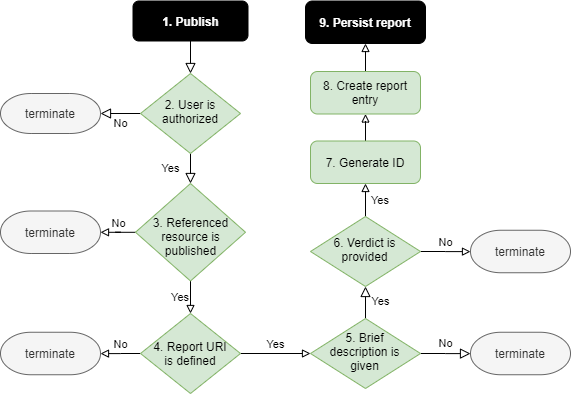

The diagram above was exported from draw.io. Its source (the exported page's mxGraphModel, read from the mxfile embedded in the PNG):
<mxGraphModel dx="925" dy="483" grid="1" gridSize="10" guides="1" tooltips="1" connect="1" arrows="1" fold="1" page="1" pageScale="1" pageWidth="827" pageHeight="1169" math="0" shadow="0">
  <root>
    <mxCell id="WIyWlLk6GJQsqaUBKTNV-0" />
    <mxCell id="WIyWlLk6GJQsqaUBKTNV-1" parent="WIyWlLk6GJQsqaUBKTNV-0" />
    <mxCell id="WIyWlLk6GJQsqaUBKTNV-2" value="" style="rounded=0;html=1;jettySize=auto;orthogonalLoop=1;fontSize=11;endArrow=block;endFill=0;endSize=8;strokeWidth=1;shadow=0;labelBackgroundColor=none;edgeStyle=orthogonalEdgeStyle;" parent="WIyWlLk6GJQsqaUBKTNV-1" source="WIyWlLk6GJQsqaUBKTNV-3" target="WIyWlLk6GJQsqaUBKTNV-6" edge="1">
      <mxGeometry relative="1" as="geometry" />
    </mxCell>
    <mxCell id="WIyWlLk6GJQsqaUBKTNV-3" value="1. Publish" style="rounded=1;whiteSpace=wrap;html=1;fontSize=12;glass=0;strokeWidth=1;shadow=0;fillColor=#000000;fontColor=#FFFFFF;fontStyle=1" parent="WIyWlLk6GJQsqaUBKTNV-1" vertex="1">
      <mxGeometry x="162.5" y="97.5" width="115" height="40" as="geometry" />
    </mxCell>
    <mxCell id="WIyWlLk6GJQsqaUBKTNV-4" value="Yes" style="rounded=0;html=1;jettySize=auto;orthogonalLoop=1;fontSize=11;endArrow=block;endFill=0;endSize=8;strokeWidth=1;shadow=0;labelBackgroundColor=none;edgeStyle=orthogonalEdgeStyle;" parent="WIyWlLk6GJQsqaUBKTNV-1" source="WIyWlLk6GJQsqaUBKTNV-6" target="8gCtKc0g6pTxrhbL79Ku-5" edge="1">
      <mxGeometry y="20" relative="1" as="geometry">
        <mxPoint as="offset" />
        <mxPoint x="220" y="300" as="targetPoint" />
      </mxGeometry>
    </mxCell>
    <mxCell id="WIyWlLk6GJQsqaUBKTNV-5" value="No" style="edgeStyle=orthogonalEdgeStyle;rounded=0;html=1;jettySize=auto;orthogonalLoop=1;fontSize=11;endArrow=block;endFill=0;endSize=8;strokeWidth=1;shadow=0;labelBackgroundColor=none;" parent="WIyWlLk6GJQsqaUBKTNV-1" source="WIyWlLk6GJQsqaUBKTNV-6" target="8gCtKc0g6pTxrhbL79Ku-1" edge="1">
      <mxGeometry y="10" relative="1" as="geometry">
        <mxPoint as="offset" />
        <mxPoint x="320" y="210" as="targetPoint" />
      </mxGeometry>
    </mxCell>
    <mxCell id="WIyWlLk6GJQsqaUBKTNV-6" value="2. User is authorized" style="rhombus;whiteSpace=wrap;html=1;shadow=0;fontFamily=Helvetica;fontSize=12;align=center;strokeWidth=1;spacing=6;spacingTop=-4;fillColor=#d5e8d4;strokeColor=#82b366;" parent="WIyWlLk6GJQsqaUBKTNV-1" vertex="1">
      <mxGeometry x="170" y="170" width="100" height="80" as="geometry" />
    </mxCell>
    <mxCell id="WIyWlLk6GJQsqaUBKTNV-8" value="Yes" style="rounded=0;html=1;jettySize=auto;orthogonalLoop=1;fontSize=11;endArrow=block;endFill=0;endSize=8;strokeWidth=1;shadow=0;labelBackgroundColor=none;edgeStyle=orthogonalEdgeStyle;" parent="WIyWlLk6GJQsqaUBKTNV-1" source="WIyWlLk6GJQsqaUBKTNV-10" target="cEBm6i5yJEyCzRRIeNER-0" edge="1">
      <mxGeometry x="-0.0476" y="15" relative="1" as="geometry">
        <mxPoint as="offset" />
        <mxPoint x="395" y="360" as="targetPoint" />
      </mxGeometry>
    </mxCell>
    <mxCell id="WIyWlLk6GJQsqaUBKTNV-9" value="No" style="edgeStyle=orthogonalEdgeStyle;rounded=0;html=1;jettySize=auto;orthogonalLoop=1;fontSize=11;endArrow=block;endFill=0;endSize=8;strokeWidth=1;shadow=0;labelBackgroundColor=none;" parent="WIyWlLk6GJQsqaUBKTNV-1" source="WIyWlLk6GJQsqaUBKTNV-10" target="8gCtKc0g6pTxrhbL79Ku-18" edge="1">
      <mxGeometry y="10" relative="1" as="geometry">
        <mxPoint as="offset" />
        <mxPoint x="500" y="455" as="targetPoint" />
      </mxGeometry>
    </mxCell>
    <mxCell id="WIyWlLk6GJQsqaUBKTNV-10" value="5. Brief description is given" style="rhombus;whiteSpace=wrap;html=1;shadow=0;fontFamily=Helvetica;fontSize=12;align=center;strokeWidth=1;spacing=0;spacingTop=2;spacingLeft=15;spacingRight=16;spacingBottom=6;fillColor=#d5e8d4;strokeColor=#82b366;" parent="WIyWlLk6GJQsqaUBKTNV-1" vertex="1">
      <mxGeometry x="340" y="415" width="110" height="70" as="geometry" />
    </mxCell>
    <mxCell id="8gCtKc0g6pTxrhbL79Ku-1" value="terminate" style="strokeWidth=1;html=1;shape=mxgraph.flowchart.terminator;whiteSpace=wrap;fillColor=#f5f5f5;strokeColor=#666666;fontColor=#333333;" parent="WIyWlLk6GJQsqaUBKTNV-1" vertex="1">
      <mxGeometry x="30" y="190" width="100" height="40" as="geometry" />
    </mxCell>
    <mxCell id="8gCtKc0g6pTxrhbL79Ku-17" style="edgeStyle=orthogonalEdgeStyle;rounded=0;orthogonalLoop=1;jettySize=auto;html=1;endArrow=block;endFill=0;" parent="WIyWlLk6GJQsqaUBKTNV-1" source="8gCtKc0g6pTxrhbL79Ku-3" target="8gCtKc0g6pTxrhbL79Ku-16" edge="1">
      <mxGeometry relative="1" as="geometry" />
    </mxCell>
    <mxCell id="8gCtKc0g6pTxrhbL79Ku-3" value="7. Generate ID" style="rounded=1;whiteSpace=wrap;html=1;absoluteArcSize=1;arcSize=14;strokeWidth=1;fillColor=#d5e8d4;strokeColor=#82b366;" parent="WIyWlLk6GJQsqaUBKTNV-1" vertex="1">
      <mxGeometry x="340" y="237.5" width="110" height="42.5" as="geometry" />
    </mxCell>
    <mxCell id="8gCtKc0g6pTxrhbL79Ku-8" value="No" style="edgeStyle=orthogonalEdgeStyle;rounded=0;orthogonalLoop=1;jettySize=auto;html=1;endArrow=block;endFill=0;labelPosition=center;verticalLabelPosition=top;align=center;verticalAlign=bottom;" parent="WIyWlLk6GJQsqaUBKTNV-1" source="8gCtKc0g6pTxrhbL79Ku-5" target="8gCtKc0g6pTxrhbL79Ku-7" edge="1">
      <mxGeometry relative="1" as="geometry" />
    </mxCell>
    <mxCell id="8gCtKc0g6pTxrhbL79Ku-11" value="Yes" style="edgeStyle=orthogonalEdgeStyle;rounded=0;orthogonalLoop=1;jettySize=auto;html=1;endArrow=block;endFill=0;labelPosition=left;verticalLabelPosition=middle;align=right;verticalAlign=middle;" parent="WIyWlLk6GJQsqaUBKTNV-1" source="8gCtKc0g6pTxrhbL79Ku-5" target="8gCtKc0g6pTxrhbL79Ku-10" edge="1">
      <mxGeometry relative="1" as="geometry" />
    </mxCell>
    <mxCell id="8gCtKc0g6pTxrhbL79Ku-5" value="3. Referenced resource is published" style="strokeWidth=1;html=1;shape=mxgraph.flowchart.decision;whiteSpace=wrap;spacing=3;spacingLeft=11;spacingRight=10;spacingTop=10;spacingBottom=2;fillColor=#d5e8d4;strokeColor=#82b366;" parent="WIyWlLk6GJQsqaUBKTNV-1" vertex="1">
      <mxGeometry x="165" y="280" width="110" height="97.5" as="geometry" />
    </mxCell>
    <mxCell id="8gCtKc0g6pTxrhbL79Ku-7" value="terminate" style="strokeWidth=1;html=1;shape=mxgraph.flowchart.terminator;whiteSpace=wrap;fillColor=#f5f5f5;strokeColor=#666666;fontColor=#333333;" parent="WIyWlLk6GJQsqaUBKTNV-1" vertex="1">
      <mxGeometry x="30" y="307.5" width="100" height="42.5" as="geometry" />
    </mxCell>
    <mxCell id="8gCtKc0g6pTxrhbL79Ku-13" value="No" style="edgeStyle=orthogonalEdgeStyle;rounded=0;orthogonalLoop=1;jettySize=auto;html=1;endArrow=block;endFill=0;labelPosition=center;verticalLabelPosition=top;align=center;verticalAlign=bottom;" parent="WIyWlLk6GJQsqaUBKTNV-1" source="8gCtKc0g6pTxrhbL79Ku-10" target="8gCtKc0g6pTxrhbL79Ku-12" edge="1">
      <mxGeometry relative="1" as="geometry" />
    </mxCell>
    <mxCell id="8gCtKc0g6pTxrhbL79Ku-14" value="Yes" style="edgeStyle=orthogonalEdgeStyle;rounded=0;orthogonalLoop=1;jettySize=auto;html=1;endArrow=block;endFill=0;labelPosition=center;verticalLabelPosition=top;align=center;verticalAlign=bottom;" parent="WIyWlLk6GJQsqaUBKTNV-1" source="8gCtKc0g6pTxrhbL79Ku-10" target="WIyWlLk6GJQsqaUBKTNV-10" edge="1">
      <mxGeometry relative="1" as="geometry" />
    </mxCell>
    <mxCell id="8gCtKc0g6pTxrhbL79Ku-10" value="4. Report URI is defined" style="strokeWidth=1;html=1;shape=mxgraph.flowchart.decision;whiteSpace=wrap;spacing=9;fillColor=#d5e8d4;strokeColor=#82b366;" parent="WIyWlLk6GJQsqaUBKTNV-1" vertex="1">
      <mxGeometry x="170" y="410" width="100" height="80" as="geometry" />
    </mxCell>
    <mxCell id="8gCtKc0g6pTxrhbL79Ku-12" value="terminate" style="strokeWidth=1;html=1;shape=mxgraph.flowchart.terminator;whiteSpace=wrap;fillColor=#f5f5f5;strokeColor=#666666;fontColor=#333333;" parent="WIyWlLk6GJQsqaUBKTNV-1" vertex="1">
      <mxGeometry x="30" y="428.75" width="100" height="42.5" as="geometry" />
    </mxCell>
    <mxCell id="8gCtKc0g6pTxrhbL79Ku-20" style="edgeStyle=orthogonalEdgeStyle;rounded=0;orthogonalLoop=1;jettySize=auto;html=1;endArrow=block;endFill=0;" parent="WIyWlLk6GJQsqaUBKTNV-1" source="8gCtKc0g6pTxrhbL79Ku-16" target="8gCtKc0g6pTxrhbL79Ku-19" edge="1">
      <mxGeometry relative="1" as="geometry" />
    </mxCell>
    <mxCell id="8gCtKc0g6pTxrhbL79Ku-16" value="8. Create report entry" style="rounded=1;whiteSpace=wrap;html=1;absoluteArcSize=1;arcSize=14;strokeWidth=1;fillColor=#d5e8d4;strokeColor=#82b366;" parent="WIyWlLk6GJQsqaUBKTNV-1" vertex="1">
      <mxGeometry x="340" y="168" width="110" height="42.5" as="geometry" />
    </mxCell>
    <mxCell id="8gCtKc0g6pTxrhbL79Ku-18" value="terminate" style="strokeWidth=1;html=1;shape=mxgraph.flowchart.terminator;whiteSpace=wrap;fillColor=#f5f5f5;strokeColor=#666666;fontColor=#333333;" parent="WIyWlLk6GJQsqaUBKTNV-1" vertex="1">
      <mxGeometry x="500" y="428.75" width="100" height="42.5" as="geometry" />
    </mxCell>
    <mxCell id="8gCtKc0g6pTxrhbL79Ku-19" value="9. Persist report" style="rounded=1;whiteSpace=wrap;html=1;absoluteArcSize=1;arcSize=14;strokeWidth=1;fillColor=#000000;fontColor=#FFFFFF;fontStyle=1" parent="WIyWlLk6GJQsqaUBKTNV-1" vertex="1">
      <mxGeometry x="335" y="97.5" width="120" height="42.5" as="geometry" />
    </mxCell>
    <mxCell id="cEBm6i5yJEyCzRRIeNER-1" value="Yes" style="edgeStyle=orthogonalEdgeStyle;rounded=0;orthogonalLoop=1;jettySize=auto;html=1;endArrow=block;endFill=0;labelPosition=right;verticalLabelPosition=middle;align=left;verticalAlign=middle;spacingLeft=4;" edge="1" parent="WIyWlLk6GJQsqaUBKTNV-1" source="cEBm6i5yJEyCzRRIeNER-0" target="8gCtKc0g6pTxrhbL79Ku-3">
      <mxGeometry relative="1" as="geometry" />
    </mxCell>
    <mxCell id="cEBm6i5yJEyCzRRIeNER-3" value="No" style="edgeStyle=orthogonalEdgeStyle;rounded=0;orthogonalLoop=1;jettySize=auto;html=1;endArrow=block;endFill=0;labelPosition=center;verticalLabelPosition=top;align=center;verticalAlign=bottom;" edge="1" parent="WIyWlLk6GJQsqaUBKTNV-1" source="cEBm6i5yJEyCzRRIeNER-0" target="cEBm6i5yJEyCzRRIeNER-2">
      <mxGeometry relative="1" as="geometry" />
    </mxCell>
    <mxCell id="cEBm6i5yJEyCzRRIeNER-0" value="6. Verdict is provided" style="rhombus;whiteSpace=wrap;html=1;shadow=0;fontFamily=Helvetica;fontSize=12;align=center;strokeWidth=1;spacing=0;spacingTop=2;spacingLeft=15;spacingRight=16;spacingBottom=6;fillColor=#d5e8d4;strokeColor=#82b366;" vertex="1" parent="WIyWlLk6GJQsqaUBKTNV-1">
      <mxGeometry x="340" y="313" width="110" height="70" as="geometry" />
    </mxCell>
    <mxCell id="cEBm6i5yJEyCzRRIeNER-2" value="terminate" style="strokeWidth=1;html=1;shape=mxgraph.flowchart.terminator;whiteSpace=wrap;fillColor=#f5f5f5;strokeColor=#666666;fontColor=#333333;" vertex="1" parent="WIyWlLk6GJQsqaUBKTNV-1">
      <mxGeometry x="500" y="326.75" width="100" height="42.5" as="geometry" />
    </mxCell>
  </root>
</mxGraphModel>